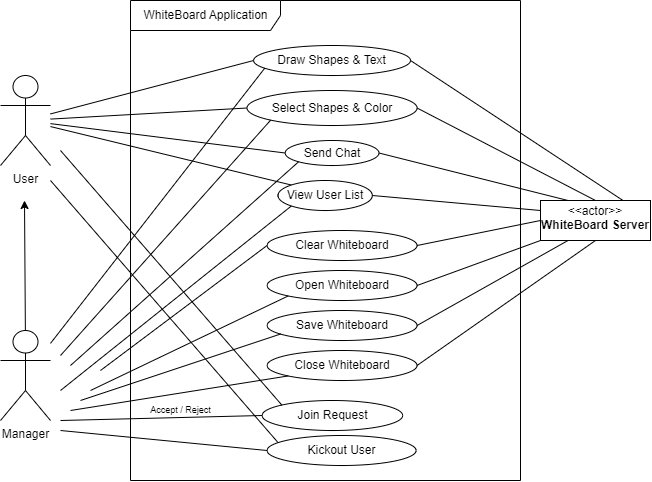

The diagram above was exported from draw.io. Its source (the exported page's mxGraphModel, read from the mxfile embedded in the PNG):
<mxGraphModel dx="1151" dy="673" grid="1" gridSize="10" guides="1" tooltips="1" connect="1" arrows="1" fold="1" page="1" pageScale="1" pageWidth="1654" pageHeight="1169" math="0" shadow="0">
  <root>
    <mxCell id="0" />
    <mxCell id="1" parent="0" />
    <mxCell id="oZhGD3Dq96ywfOy76WIK-5" value="User" style="shape=umlActor;html=1;verticalLabelPosition=bottom;verticalAlign=top;align=center;" parent="1" vertex="1">
      <mxGeometry x="310" y="195" width="50" height="90" as="geometry" />
    </mxCell>
    <mxCell id="oZhGD3Dq96ywfOy76WIK-8" value="WhiteBoard Application" style="shape=umlFrame;tabPosition=left;html=1;boundedLbl=1;labelInHeader=1;width=150;height=30;" parent="1" vertex="1">
      <mxGeometry x="440" y="120" width="390" height="480" as="geometry" />
    </mxCell>
    <mxCell id="oZhGD3Dq96ywfOy76WIK-10" value="Draw Shapes &amp;amp; Text" style="ellipse;whiteSpace=wrap;html=1;" parent="1" vertex="1">
      <mxGeometry x="563.12" y="165" width="156.88" height="30" as="geometry" />
    </mxCell>
    <mxCell id="oZhGD3Dq96ywfOy76WIK-11" value="Select Shapes &amp;amp; Color" style="ellipse;whiteSpace=wrap;html=1;" parent="1" vertex="1">
      <mxGeometry x="556.56" y="210" width="170" height="35" as="geometry" />
    </mxCell>
    <mxCell id="oZhGD3Dq96ywfOy76WIK-12" value="Join Request" style="ellipse;whiteSpace=wrap;html=1;" parent="1" vertex="1">
      <mxGeometry x="571.57" y="520" width="140.61" height="30" as="geometry" />
    </mxCell>
    <mxCell id="oZhGD3Dq96ywfOy76WIK-13" value="Send Chat" style="ellipse;whiteSpace=wrap;html=1;" parent="1" vertex="1">
      <mxGeometry x="594.6899999999999" y="260" width="93.75" height="25" as="geometry" />
    </mxCell>
    <mxCell id="oZhGD3Dq96ywfOy76WIK-16" value="&lt;p style=&quot;margin:0px;margin-top:4px;text-align:center;&quot;&gt;&amp;lt;&amp;lt;actor&amp;gt;&amp;gt;&lt;br&gt;&lt;b&gt;WhiteBoard Server&lt;/b&gt;&lt;/p&gt;" style="shape=rect;html=1;overflow=fill;html=1;whiteSpace=wrap;align=center;" parent="1" vertex="1">
      <mxGeometry x="850" y="320" width="110" height="40" as="geometry" />
    </mxCell>
    <mxCell id="oZhGD3Dq96ywfOy76WIK-17" value="" style="endArrow=none;html=1;rounded=0;entryX=0;entryY=0.5;entryDx=0;entryDy=0;" parent="1" target="oZhGD3Dq96ywfOy76WIK-10" edge="1" source="oZhGD3Dq96ywfOy76WIK-5">
      <mxGeometry width="50" height="50" relative="1" as="geometry">
        <mxPoint x="300" y="250" as="sourcePoint" />
        <mxPoint x="420" y="230" as="targetPoint" />
      </mxGeometry>
    </mxCell>
    <mxCell id="oZhGD3Dq96ywfOy76WIK-18" value="" style="endArrow=none;html=1;rounded=0;entryX=0;entryY=0.5;entryDx=0;entryDy=0;" parent="1" target="oZhGD3Dq96ywfOy76WIK-13" edge="1" source="oZhGD3Dq96ywfOy76WIK-5">
      <mxGeometry width="50" height="50" relative="1" as="geometry">
        <mxPoint x="300" y="300" as="sourcePoint" />
        <mxPoint x="430" y="210" as="targetPoint" />
      </mxGeometry>
    </mxCell>
    <mxCell id="oZhGD3Dq96ywfOy76WIK-19" value="" style="endArrow=none;html=1;rounded=0;entryX=0;entryY=0.5;entryDx=0;entryDy=0;" parent="1" target="oZhGD3Dq96ywfOy76WIK-11" edge="1" source="oZhGD3Dq96ywfOy76WIK-5">
      <mxGeometry width="50" height="50" relative="1" as="geometry">
        <mxPoint x="300" y="270" as="sourcePoint" />
        <mxPoint x="430" y="210" as="targetPoint" />
      </mxGeometry>
    </mxCell>
    <mxCell id="oZhGD3Dq96ywfOy76WIK-20" value="" style="endArrow=none;html=1;rounded=0;entryX=0;entryY=0;entryDx=0;entryDy=0;" parent="1" target="oZhGD3Dq96ywfOy76WIK-12" edge="1">
      <mxGeometry width="50" height="50" relative="1" as="geometry">
        <mxPoint x="370" y="270" as="sourcePoint" />
        <mxPoint x="360" y="290" as="targetPoint" />
      </mxGeometry>
    </mxCell>
    <mxCell id="oZhGD3Dq96ywfOy76WIK-22" value="" style="endArrow=none;html=1;rounded=0;entryX=1;entryY=0.5;entryDx=0;entryDy=0;exitX=0.75;exitY=0;exitDx=0;exitDy=0;" parent="1" source="oZhGD3Dq96ywfOy76WIK-16" target="oZhGD3Dq96ywfOy76WIK-10" edge="1">
      <mxGeometry width="50" height="50" relative="1" as="geometry">
        <mxPoint x="310" y="260" as="sourcePoint" />
        <mxPoint x="430" y="210" as="targetPoint" />
      </mxGeometry>
    </mxCell>
    <mxCell id="oZhGD3Dq96ywfOy76WIK-23" value="" style="endArrow=none;html=1;rounded=0;exitX=0.25;exitY=0;exitDx=0;exitDy=0;entryX=1;entryY=0.5;entryDx=0;entryDy=0;" parent="1" source="oZhGD3Dq96ywfOy76WIK-16" target="oZhGD3Dq96ywfOy76WIK-13" edge="1">
      <mxGeometry width="50" height="50" relative="1" as="geometry">
        <mxPoint x="710" y="280" as="sourcePoint" />
        <mxPoint x="540" y="210" as="targetPoint" />
      </mxGeometry>
    </mxCell>
    <mxCell id="oZhGD3Dq96ywfOy76WIK-24" value="" style="endArrow=none;html=1;rounded=0;entryX=1;entryY=0.5;entryDx=0;entryDy=0;exitX=0.5;exitY=0;exitDx=0;exitDy=0;" parent="1" source="oZhGD3Dq96ywfOy76WIK-16" target="oZhGD3Dq96ywfOy76WIK-11" edge="1">
      <mxGeometry width="50" height="50" relative="1" as="geometry">
        <mxPoint x="310" y="280" as="sourcePoint" />
        <mxPoint x="360" y="290" as="targetPoint" />
      </mxGeometry>
    </mxCell>
    <mxCell id="oZhGD3Dq96ywfOy76WIK-25" value="" style="endArrow=none;html=1;rounded=0;exitX=0;exitY=0.5;exitDx=0;exitDy=0;" parent="1" source="hGZOLcXSxlhZdkIvprRz-10" edge="1">
      <mxGeometry width="50" height="50" relative="1" as="geometry">
        <mxPoint x="310" y="310" as="sourcePoint" />
        <mxPoint x="370" y="550" as="targetPoint" />
      </mxGeometry>
    </mxCell>
    <mxCell id="hGZOLcXSxlhZdkIvprRz-4" value="Manager" style="shape=umlActor;html=1;verticalLabelPosition=bottom;verticalAlign=top;align=center;" vertex="1" parent="1">
      <mxGeometry x="310" y="450" width="50" height="90" as="geometry" />
    </mxCell>
    <mxCell id="hGZOLcXSxlhZdkIvprRz-10" value="Kickout User" style="ellipse;whiteSpace=wrap;html=1;" vertex="1" parent="1">
      <mxGeometry x="576.5600000000001" y="555" width="149.06" height="30" as="geometry" />
    </mxCell>
    <mxCell id="hGZOLcXSxlhZdkIvprRz-12" value="" style="endArrow=none;html=1;rounded=0;exitX=0.072;exitY=0.226;exitDx=0;exitDy=0;exitPerimeter=0;" edge="1" parent="1" source="hGZOLcXSxlhZdkIvprRz-10">
      <mxGeometry width="50" height="50" relative="1" as="geometry">
        <mxPoint x="566" y="465" as="sourcePoint" />
        <mxPoint x="360" y="300" as="targetPoint" />
      </mxGeometry>
    </mxCell>
    <mxCell id="hGZOLcXSxlhZdkIvprRz-13" value="" style="endArrow=none;html=1;rounded=0;entryX=0;entryY=0.5;entryDx=0;entryDy=0;" edge="1" parent="1" target="oZhGD3Dq96ywfOy76WIK-12">
      <mxGeometry width="50" height="50" relative="1" as="geometry">
        <mxPoint x="370" y="540" as="sourcePoint" />
        <mxPoint x="569" y="388" as="targetPoint" />
      </mxGeometry>
    </mxCell>
    <mxCell id="hGZOLcXSxlhZdkIvprRz-14" value="Accept / Reject" style="text;html=1;align=center;verticalAlign=middle;resizable=0;points=[];autosize=1;strokeColor=none;fillColor=none;fontSize=9;rotation=0;" vertex="1" parent="1">
      <mxGeometry x="450" y="520" width="80" height="20" as="geometry" />
    </mxCell>
    <mxCell id="hGZOLcXSxlhZdkIvprRz-17" value="" style="endArrow=none;html=1;rounded=0;entryX=0.071;entryY=0.756;entryDx=0;entryDy=0;entryPerimeter=0;" edge="1" parent="1" source="hGZOLcXSxlhZdkIvprRz-4" target="oZhGD3Dq96ywfOy76WIK-10">
      <mxGeometry width="50" height="50" relative="1" as="geometry">
        <mxPoint x="380" y="245" as="sourcePoint" />
        <mxPoint x="560" y="210" as="targetPoint" />
      </mxGeometry>
    </mxCell>
    <mxCell id="hGZOLcXSxlhZdkIvprRz-18" value="" style="endArrow=none;html=1;rounded=0;entryX=0;entryY=1;entryDx=0;entryDy=0;" edge="1" parent="1" target="oZhGD3Dq96ywfOy76WIK-11">
      <mxGeometry width="50" height="50" relative="1" as="geometry">
        <mxPoint x="370" y="475" as="sourcePoint" />
        <mxPoint x="570" y="231" as="targetPoint" />
      </mxGeometry>
    </mxCell>
    <mxCell id="hGZOLcXSxlhZdkIvprRz-19" value="" style="endArrow=none;html=1;rounded=0;entryX=0;entryY=1;entryDx=0;entryDy=0;" edge="1" parent="1" target="oZhGD3Dq96ywfOy76WIK-13">
      <mxGeometry width="50" height="50" relative="1" as="geometry">
        <mxPoint x="380" y="485" as="sourcePoint" />
        <mxPoint x="571" y="298" as="targetPoint" />
      </mxGeometry>
    </mxCell>
    <mxCell id="hGZOLcXSxlhZdkIvprRz-20" value="" style="endArrow=none;html=1;rounded=0;entryX=0;entryY=0;entryDx=0;entryDy=0;" edge="1" parent="1" source="oZhGD3Dq96ywfOy76WIK-5" target="hGZOLcXSxlhZdkIvprRz-21">
      <mxGeometry width="50" height="50" relative="1" as="geometry">
        <mxPoint x="380" y="260" as="sourcePoint" />
        <mxPoint x="530" y="390" as="targetPoint" />
      </mxGeometry>
    </mxCell>
    <mxCell id="hGZOLcXSxlhZdkIvprRz-21" value="View User List" style="ellipse;whiteSpace=wrap;html=1;" vertex="1" parent="1">
      <mxGeometry x="587.51" y="300" width="94.37" height="30" as="geometry" />
    </mxCell>
    <mxCell id="hGZOLcXSxlhZdkIvprRz-22" value="" style="endArrow=none;html=1;rounded=0;entryX=0;entryY=1;entryDx=0;entryDy=0;" edge="1" parent="1" target="hGZOLcXSxlhZdkIvprRz-21">
      <mxGeometry width="50" height="50" relative="1" as="geometry">
        <mxPoint x="370" y="510" as="sourcePoint" />
        <mxPoint x="569" y="472" as="targetPoint" />
      </mxGeometry>
    </mxCell>
    <mxCell id="hGZOLcXSxlhZdkIvprRz-23" value="" style="endArrow=none;html=1;rounded=0;exitX=0;exitY=0.25;exitDx=0;exitDy=0;entryX=1;entryY=0.5;entryDx=0;entryDy=0;" edge="1" parent="1" source="oZhGD3Dq96ywfOy76WIK-16" target="hGZOLcXSxlhZdkIvprRz-21">
      <mxGeometry width="50" height="50" relative="1" as="geometry">
        <mxPoint x="770" y="295" as="sourcePoint" />
        <mxPoint x="643" y="340" as="targetPoint" />
      </mxGeometry>
    </mxCell>
    <mxCell id="hGZOLcXSxlhZdkIvprRz-26" value="" style="endArrow=classic;html=1;rounded=0;" edge="1" parent="1">
      <mxGeometry width="50" height="50" relative="1" as="geometry">
        <mxPoint x="334.88" y="450" as="sourcePoint" />
        <mxPoint x="334" y="320" as="targetPoint" />
      </mxGeometry>
    </mxCell>
    <mxCell id="hGZOLcXSxlhZdkIvprRz-27" value="Clear Whiteboard" style="ellipse;whiteSpace=wrap;html=1;" vertex="1" parent="1">
      <mxGeometry x="576.56" y="350" width="150" height="30" as="geometry" />
    </mxCell>
    <mxCell id="hGZOLcXSxlhZdkIvprRz-28" value="Open Whiteboard" style="ellipse;whiteSpace=wrap;html=1;" vertex="1" parent="1">
      <mxGeometry x="576.56" y="390" width="150" height="30" as="geometry" />
    </mxCell>
    <mxCell id="hGZOLcXSxlhZdkIvprRz-29" value="Save Whiteboard" style="ellipse;whiteSpace=wrap;html=1;" vertex="1" parent="1">
      <mxGeometry x="576.56" y="430" width="150" height="30" as="geometry" />
    </mxCell>
    <mxCell id="hGZOLcXSxlhZdkIvprRz-30" value="Close Whiteboard" style="ellipse;whiteSpace=wrap;html=1;" vertex="1" parent="1">
      <mxGeometry x="576.56" y="470" width="150" height="30" as="geometry" />
    </mxCell>
    <mxCell id="hGZOLcXSxlhZdkIvprRz-31" value="" style="endArrow=none;html=1;rounded=0;exitX=0;exitY=0.5;exitDx=0;exitDy=0;entryX=1;entryY=0.5;entryDx=0;entryDy=0;" edge="1" parent="1" source="oZhGD3Dq96ywfOy76WIK-16" target="hGZOLcXSxlhZdkIvprRz-27">
      <mxGeometry width="50" height="50" relative="1" as="geometry">
        <mxPoint x="870" y="375" as="sourcePoint" />
        <mxPoint x="692" y="325" as="targetPoint" />
      </mxGeometry>
    </mxCell>
    <mxCell id="hGZOLcXSxlhZdkIvprRz-33" value="" style="endArrow=none;html=1;rounded=0;exitX=0;exitY=1;exitDx=0;exitDy=0;entryX=1;entryY=0.5;entryDx=0;entryDy=0;" edge="1" parent="1" source="oZhGD3Dq96ywfOy76WIK-16" target="hGZOLcXSxlhZdkIvprRz-28">
      <mxGeometry width="50" height="50" relative="1" as="geometry">
        <mxPoint x="870" y="360" as="sourcePoint" />
        <mxPoint x="737" y="375" as="targetPoint" />
      </mxGeometry>
    </mxCell>
    <mxCell id="hGZOLcXSxlhZdkIvprRz-34" value="" style="endArrow=none;html=1;rounded=0;exitX=0.25;exitY=1;exitDx=0;exitDy=0;entryX=1;entryY=0.5;entryDx=0;entryDy=0;" edge="1" parent="1" source="oZhGD3Dq96ywfOy76WIK-16" target="hGZOLcXSxlhZdkIvprRz-29">
      <mxGeometry width="50" height="50" relative="1" as="geometry">
        <mxPoint x="870" y="380" as="sourcePoint" />
        <mxPoint x="737" y="415" as="targetPoint" />
      </mxGeometry>
    </mxCell>
    <mxCell id="hGZOLcXSxlhZdkIvprRz-35" value="" style="endArrow=none;html=1;rounded=0;exitX=0.5;exitY=1;exitDx=0;exitDy=0;entryX=1;entryY=0.5;entryDx=0;entryDy=0;" edge="1" parent="1" source="oZhGD3Dq96ywfOy76WIK-16" target="hGZOLcXSxlhZdkIvprRz-30">
      <mxGeometry width="50" height="50" relative="1" as="geometry">
        <mxPoint x="898" y="380" as="sourcePoint" />
        <mxPoint x="737" y="455" as="targetPoint" />
      </mxGeometry>
    </mxCell>
    <mxCell id="hGZOLcXSxlhZdkIvprRz-36" value="" style="endArrow=none;html=1;rounded=0;entryX=0;entryY=1;entryDx=0;entryDy=0;" edge="1" parent="1" target="hGZOLcXSxlhZdkIvprRz-30">
      <mxGeometry width="50" height="50" relative="1" as="geometry">
        <mxPoint x="380" y="530" as="sourcePoint" />
        <mxPoint x="577" y="545" as="targetPoint" />
      </mxGeometry>
    </mxCell>
    <mxCell id="hGZOLcXSxlhZdkIvprRz-37" value="" style="endArrow=none;html=1;rounded=0;entryX=0.092;entryY=0.781;entryDx=0;entryDy=0;entryPerimeter=0;" edge="1" parent="1" target="hGZOLcXSxlhZdkIvprRz-29">
      <mxGeometry width="50" height="50" relative="1" as="geometry">
        <mxPoint x="390" y="520" as="sourcePoint" />
        <mxPoint x="608" y="505" as="targetPoint" />
      </mxGeometry>
    </mxCell>
    <mxCell id="hGZOLcXSxlhZdkIvprRz-38" value="" style="endArrow=none;html=1;rounded=0;entryX=0;entryY=1;entryDx=0;entryDy=0;" edge="1" parent="1" target="hGZOLcXSxlhZdkIvprRz-28">
      <mxGeometry width="50" height="50" relative="1" as="geometry">
        <mxPoint x="400" y="510" as="sourcePoint" />
        <mxPoint x="600" y="463" as="targetPoint" />
      </mxGeometry>
    </mxCell>
    <mxCell id="hGZOLcXSxlhZdkIvprRz-39" value="" style="endArrow=none;html=1;rounded=0;entryX=0;entryY=0.5;entryDx=0;entryDy=0;" edge="1" parent="1" target="hGZOLcXSxlhZdkIvprRz-27">
      <mxGeometry width="50" height="50" relative="1" as="geometry">
        <mxPoint x="410" y="490" as="sourcePoint" />
        <mxPoint x="608" y="425" as="targetPoint" />
      </mxGeometry>
    </mxCell>
  </root>
</mxGraphModel>